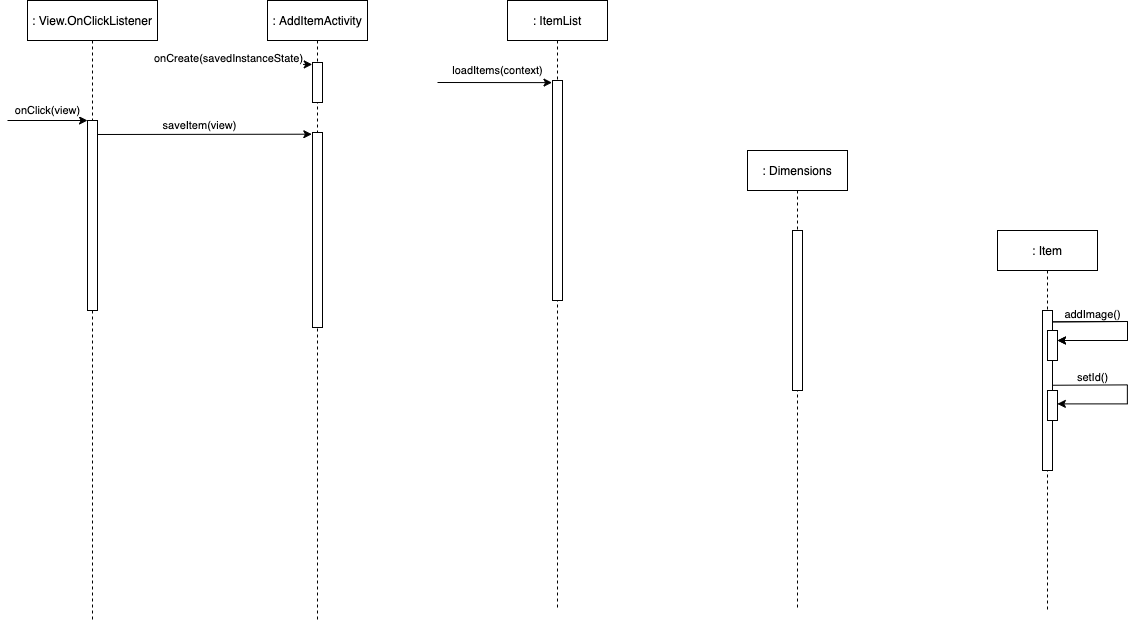

The diagram above was exported from draw.io. Its source (the exported page's mxGraphModel, read from the mxfile embedded in the PNG):
<mxGraphModel dx="1226" dy="718" grid="1" gridSize="10" guides="1" tooltips="1" connect="1" arrows="1" fold="1" page="1" pageScale="1" pageWidth="850" pageHeight="1100" math="0" shadow="0">
  <root>
    <mxCell id="0" />
    <mxCell id="1" parent="0" />
    <mxCell id="Jb5mW84TXJDgrZrlGYOW-18" value="" style="endArrow=classic;html=1;entryX=-0.067;entryY=0.019;entryDx=0;entryDy=0;entryPerimeter=0;" edge="1" parent="1">
      <mxGeometry width="50" height="50" relative="1" as="geometry">
        <mxPoint x="184.66666666666652" y="214" as="sourcePoint" />
        <mxPoint x="404.3299999999999" y="213.70500000000004" as="targetPoint" />
      </mxGeometry>
    </mxCell>
    <mxCell id="Jb5mW84TXJDgrZrlGYOW-19" value="saveItem(view)" style="edgeLabel;html=1;align=center;verticalAlign=middle;resizable=0;points=[];" vertex="1" connectable="0" parent="Jb5mW84TXJDgrZrlGYOW-18">
      <mxGeometry x="-0.0409" y="2" relative="1" as="geometry">
        <mxPoint x="1" y="-7" as="offset" />
      </mxGeometry>
    </mxCell>
    <mxCell id="Jb5mW84TXJDgrZrlGYOW-8" value="" style="endArrow=classic;html=1;exitX=1.014;exitY=0.071;exitDx=0;exitDy=0;exitPerimeter=0;rounded=0;" edge="1" parent="1" source="Jb5mW84TXJDgrZrlGYOW-6">
      <mxGeometry width="50" height="50" relative="1" as="geometry">
        <mxPoint x="1210" y="420" as="sourcePoint" />
        <mxPoint x="1150" y="420" as="targetPoint" />
        <Array as="points">
          <mxPoint x="1220" y="401" />
          <mxPoint x="1220" y="420" />
        </Array>
      </mxGeometry>
    </mxCell>
    <mxCell id="Jb5mW84TXJDgrZrlGYOW-9" value="addImage()" style="edgeLabel;html=1;align=center;verticalAlign=middle;resizable=0;points=[];" vertex="1" connectable="0" parent="Jb5mW84TXJDgrZrlGYOW-8">
      <mxGeometry x="-0.6548" relative="1" as="geometry">
        <mxPoint x="11" y="-8" as="offset" />
      </mxGeometry>
    </mxCell>
    <mxCell id="3nuBFxr9cyL0pnOWT2aG-1" value=": View.OnClickListener" style="shape=umlLifeline;perimeter=lifelinePerimeter;container=1;collapsible=0;recursiveResize=0;rounded=0;shadow=0;strokeWidth=1;" parent="1" vertex="1">
      <mxGeometry x="120" y="80" width="130" height="620" as="geometry" />
    </mxCell>
    <mxCell id="3nuBFxr9cyL0pnOWT2aG-2" value="" style="points=[];perimeter=orthogonalPerimeter;rounded=0;shadow=0;strokeWidth=1;" parent="3nuBFxr9cyL0pnOWT2aG-1" vertex="1">
      <mxGeometry x="60" y="120" width="10" height="190" as="geometry" />
    </mxCell>
    <mxCell id="3nuBFxr9cyL0pnOWT2aG-5" value=": AddItemActivity" style="shape=umlLifeline;perimeter=lifelinePerimeter;container=1;collapsible=0;recursiveResize=0;rounded=0;shadow=0;strokeWidth=1;" parent="1" vertex="1">
      <mxGeometry x="360" y="80" width="100" height="620" as="geometry" />
    </mxCell>
    <mxCell id="3nuBFxr9cyL0pnOWT2aG-6" value="" style="points=[];perimeter=orthogonalPerimeter;rounded=0;shadow=0;strokeWidth=1;" parent="3nuBFxr9cyL0pnOWT2aG-5" vertex="1">
      <mxGeometry x="45" y="62" width="10" height="40" as="geometry" />
    </mxCell>
    <mxCell id="Jb5mW84TXJDgrZrlGYOW-17" value="" style="points=[];perimeter=orthogonalPerimeter;rounded=0;shadow=0;strokeWidth=1;" vertex="1" parent="3nuBFxr9cyL0pnOWT2aG-5">
      <mxGeometry x="45" y="132" width="10" height="195" as="geometry" />
    </mxCell>
    <mxCell id="Jb5mW84TXJDgrZrlGYOW-1" value=": ItemList" style="shape=umlLifeline;perimeter=lifelinePerimeter;container=1;collapsible=0;recursiveResize=0;rounded=0;shadow=0;strokeWidth=1;" vertex="1" parent="1">
      <mxGeometry x="600" y="80" width="100" height="610" as="geometry" />
    </mxCell>
    <mxCell id="Jb5mW84TXJDgrZrlGYOW-2" value="" style="points=[];perimeter=orthogonalPerimeter;rounded=0;shadow=0;strokeWidth=1;" vertex="1" parent="Jb5mW84TXJDgrZrlGYOW-1">
      <mxGeometry x="45" y="80" width="10" height="220" as="geometry" />
    </mxCell>
    <mxCell id="Jb5mW84TXJDgrZrlGYOW-3" value=": Dimensions" style="shape=umlLifeline;perimeter=lifelinePerimeter;container=1;collapsible=0;recursiveResize=0;rounded=0;shadow=0;strokeWidth=1;" vertex="1" parent="1">
      <mxGeometry x="840" y="230" width="100" height="460" as="geometry" />
    </mxCell>
    <mxCell id="Jb5mW84TXJDgrZrlGYOW-4" value="" style="points=[];perimeter=orthogonalPerimeter;rounded=0;shadow=0;strokeWidth=1;" vertex="1" parent="Jb5mW84TXJDgrZrlGYOW-3">
      <mxGeometry x="45" y="80" width="10" height="160" as="geometry" />
    </mxCell>
    <mxCell id="Jb5mW84TXJDgrZrlGYOW-5" value=": Item" style="shape=umlLifeline;perimeter=lifelinePerimeter;container=1;collapsible=0;recursiveResize=0;rounded=0;shadow=0;strokeWidth=1;" vertex="1" parent="1">
      <mxGeometry x="1090" y="310" width="100" height="380" as="geometry" />
    </mxCell>
    <mxCell id="Jb5mW84TXJDgrZrlGYOW-6" value="" style="points=[];perimeter=orthogonalPerimeter;rounded=0;shadow=0;strokeWidth=1;" vertex="1" parent="Jb5mW84TXJDgrZrlGYOW-5">
      <mxGeometry x="45" y="80" width="10" height="160" as="geometry" />
    </mxCell>
    <mxCell id="Jb5mW84TXJDgrZrlGYOW-14" value="" style="points=[];perimeter=orthogonalPerimeter;rounded=0;shadow=0;strokeWidth=1;" vertex="1" parent="Jb5mW84TXJDgrZrlGYOW-5">
      <mxGeometry x="50" y="160" width="10" height="30" as="geometry" />
    </mxCell>
    <mxCell id="Jb5mW84TXJDgrZrlGYOW-7" value="" style="points=[];perimeter=orthogonalPerimeter;rounded=0;shadow=0;strokeWidth=1;" vertex="1" parent="1">
      <mxGeometry x="1140" y="410" width="10" height="30" as="geometry" />
    </mxCell>
    <mxCell id="Jb5mW84TXJDgrZrlGYOW-10" value="" style="endArrow=classic;html=1;exitX=1.014;exitY=0.071;exitDx=0;exitDy=0;exitPerimeter=0;rounded=0;" edge="1" parent="1" source="Jb5mW84TXJDgrZrlGYOW-6" target="Jb5mW84TXJDgrZrlGYOW-7">
      <mxGeometry width="50" height="50" relative="1" as="geometry">
        <mxPoint x="1210" y="420" as="sourcePoint" />
        <mxPoint x="1150" y="420" as="targetPoint" />
        <Array as="points">
          <mxPoint x="1220" y="401" />
          <mxPoint x="1220" y="420" />
        </Array>
      </mxGeometry>
    </mxCell>
    <mxCell id="Jb5mW84TXJDgrZrlGYOW-11" value="addImage()" style="edgeLabel;html=1;align=center;verticalAlign=middle;resizable=0;points=[];" vertex="1" connectable="0" parent="Jb5mW84TXJDgrZrlGYOW-10">
      <mxGeometry x="-0.6548" relative="1" as="geometry">
        <mxPoint x="11" y="-8" as="offset" />
      </mxGeometry>
    </mxCell>
    <mxCell id="Jb5mW84TXJDgrZrlGYOW-12" value="" style="endArrow=classic;html=1;exitX=1.014;exitY=0.071;exitDx=0;exitDy=0;exitPerimeter=0;rounded=0;" edge="1" parent="1">
      <mxGeometry width="50" height="50" relative="1" as="geometry">
        <mxPoint x="1145" y="464.75" as="sourcePoint" />
        <mxPoint x="1149.86" y="483.39" as="targetPoint" />
        <Array as="points">
          <mxPoint x="1219.86" y="464.39" />
          <mxPoint x="1219.86" y="483.39" />
        </Array>
      </mxGeometry>
    </mxCell>
    <mxCell id="Jb5mW84TXJDgrZrlGYOW-13" value="setId()" style="edgeLabel;html=1;align=center;verticalAlign=middle;resizable=0;points=[];" vertex="1" connectable="0" parent="Jb5mW84TXJDgrZrlGYOW-12">
      <mxGeometry x="-0.6548" relative="1" as="geometry">
        <mxPoint x="11" y="-8" as="offset" />
      </mxGeometry>
    </mxCell>
    <mxCell id="Jb5mW84TXJDgrZrlGYOW-15" value="onClick(view)" style="endArrow=classic;html=1;" edge="1" parent="1">
      <mxGeometry y="10" width="50" height="50" relative="1" as="geometry">
        <mxPoint x="100" y="200" as="sourcePoint" />
        <mxPoint x="180" y="200" as="targetPoint" />
        <mxPoint as="offset" />
      </mxGeometry>
    </mxCell>
    <mxCell id="Jb5mW84TXJDgrZrlGYOW-20" value="" style="endArrow=classic;html=1;entryX=-0.026;entryY=0.048;entryDx=0;entryDy=0;entryPerimeter=0;" edge="1" parent="1" target="3nuBFxr9cyL0pnOWT2aG-6">
      <mxGeometry width="50" height="50" relative="1" as="geometry">
        <mxPoint x="270" y="144" as="sourcePoint" />
        <mxPoint x="400" y="144" as="targetPoint" />
      </mxGeometry>
    </mxCell>
    <mxCell id="Jb5mW84TXJDgrZrlGYOW-21" value="onCreate(savedInstanceState)" style="edgeLabel;html=1;align=center;verticalAlign=middle;resizable=0;points=[];" vertex="1" connectable="0" parent="Jb5mW84TXJDgrZrlGYOW-20">
      <mxGeometry x="-0.2133" relative="1" as="geometry">
        <mxPoint x="-3" y="-7" as="offset" />
      </mxGeometry>
    </mxCell>
    <mxCell id="Jb5mW84TXJDgrZrlGYOW-26" value="loadItems(context)" style="endArrow=classic;html=1;entryX=-0.049;entryY=0.092;entryDx=0;entryDy=0;entryPerimeter=0;" edge="1" parent="1">
      <mxGeometry x="0.0477" y="12" width="50" height="50" relative="1" as="geometry">
        <mxPoint x="530" y="162" as="sourcePoint" />
        <mxPoint x="644.51" y="162.12" as="targetPoint" />
        <mxPoint as="offset" />
      </mxGeometry>
    </mxCell>
  </root>
</mxGraphModel>